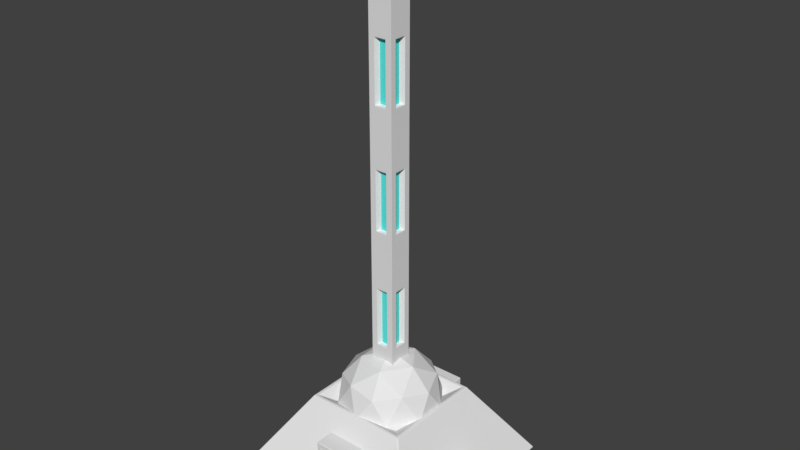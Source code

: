 # Source: Rail_Gun.blend  (saved by Blender 2.79.0; exported with 4.5.12 LTS)
import bpy
from mathutils import Matrix  # noqa: F401  (used for matrix-valued properties, if any)

bpy.ops.wm.read_factory_settings(use_empty=True)
scene = bpy.context.scene
scene.name = 'Scene'

# ---- collections
col_collection_1 = bpy.data.collections.new('Collection 1'); scene.collection.children.link(col_collection_1)

# ---- materials (node trees are filled in below, after node groups)
mat_building = bpy.data.materials.new('Building')
mat_building.alpha_threshold = 0.0
mat_building.use_transparent_shadow = False
mat_building.roughness = 0.5
mat_barrel = bpy.data.materials.new('Barrel')
mat_barrel.alpha_threshold = 0.0
mat_barrel.use_transparent_shadow = False
mat_barrel.roughness = 0.5
mat_electricity = bpy.data.materials.new('electricity')
mat_electricity.alpha_threshold = 0.0
mat_electricity.use_transparent_shadow = False
mat_electricity.diffuse_color = (0.1078, 0.8, 0.7547, 1.0)
mat_electricity.roughness = 0.5
mat_black = bpy.data.materials.new('Black')
mat_black.alpha_threshold = 0.0
mat_black.use_transparent_shadow = False
mat_black.diffuse_color = (0.0, 0.0, 0.0, 1.0)
mat_black.roughness = 0.5
mat_black.line_color = (0.0, 0.0, 0.0, 1.0)

# ---- material node trees

# ---- world
world_world = bpy.data.worlds.new('World'); scene.world = world_world
world_world.color = (0.05088, 0.05088, 0.05088)
world_world.use_sun_shadow = False
world_world.sun_shadow_jitter_overblur = 0.0
world_world.cycles.sampling_method = 'MANUAL'

# ---- meshes
me_icosphere = bpy.data.meshes.new('Icosphere')
me_icosphere.from_pydata([(0.0, 0.0, -1.0), (0.7236, -0.5257, -0.4472), (-0.2764, -0.8506, -0.4472), (-0.8944, 0.0, -0.4472), (-0.2764, 0.8506, -0.4472), (0.7236, 0.5257, -0.4472), (0.2764, -0.8506, 0.4472), (-0.7236, -0.5257, 0.4472), (-0.7236, 0.5257, 0.4472), (0.2764, 0.8506, 0.4472), (0.8944, 0.0, 0.4472), (0.0, 0.0, 1.0), (-0.1625, -0.5, -0.8507), (0.4253, -0.309, -0.8507), (0.2629, -0.809, -0.5257), (0.8506, 0.0, -0.5257), (0.4253, 0.309, -0.8507), (-0.5257, 0.0, -0.8507), (-0.6882, -0.5, -0.5257), (-0.1625, 0.5, -0.8507), (-0.6882, 0.5, -0.5257), (0.2629, 0.809, -0.5257), (0.9511, -0.309, 0.0), (0.9511, 0.309, 0.0), (0.0, -1.0, 0.0), (0.5878, -0.809, 0.0), (-0.9511, -0.309, 0.0), (-0.5878, -0.809, 0.0), (-0.5878, 0.809, 0.0), (-0.9511, 0.309, 0.0), (0.5878, 0.809, 0.0), (0.0, 1.0, 0.0), (0.6882, -0.5, 0.5257), (-0.2629, -0.809, 0.5257), (-0.8506, 0.0, 0.5257), (-0.2629, 0.809, 0.5257), (0.6882, 0.5, 0.5257), (0.1625, -0.5, 0.8507), (0.5257, 0.0, 0.8507), (-0.4253, -0.309, 0.8507), (-0.4253, 0.309, 0.8507), (0.1625, 0.5, 0.8507)], [], [(0, 13, 12), (1, 13, 15), (0, 12, 17), (0, 17, 19), (0, 19, 16), (1, 15, 22), (2, 14, 24), (3, 18, 26), (4, 20, 28), (5, 21, 30), (1, 22, 25), (2, 24, 27), (3, 26, 29), (4, 28, 31), (5, 30, 23), (6, 32, 37), (7, 33, 39), (8, 34, 40), (9, 35, 41), (10, 36, 38), (38, 41, 11), (38, 36, 41), (36, 9, 41), (41, 40, 11), (41, 35, 40), (35, 8, 40), (40, 39, 11), (40, 34, 39), (34, 7, 39), (39, 37, 11), (39, 33, 37), (33, 6, 37), (37, 38, 11), (37, 32, 38), (32, 10, 38), (23, 36, 10), (23, 30, 36), (30, 9, 36), (31, 35, 9), (31, 28, 35), (28, 8, 35), (29, 34, 8), (29, 26, 34), (26, 7, 34), (27, 33, 7), (27, 24, 33), (24, 6, 33), (25, 32, 6), (25, 22, 32), (22, 10, 32), (30, 31, 9), (30, 21, 31), (21, 4, 31), (28, 29, 8), (28, 20, 29), (20, 3, 29), (26, 27, 7), (26, 18, 27), (18, 2, 27), (24, 25, 6), (24, 14, 25), (14, 1, 25), (22, 23, 10), (22, 15, 23), (15, 5, 23), (16, 21, 5), (16, 19, 21), (19, 4, 21), (19, 20, 4), (19, 17, 20), (17, 3, 20), (17, 18, 3), (17, 12, 18), (12, 2, 18), (15, 16, 5), (15, 13, 16), (13, 0, 16), (12, 14, 2), (12, 13, 14), (13, 1, 14)])
_uv = me_icosphere.uv_layers.new(name='UVMap')
_uv.uv.foreach_set('vector', [0.8949, 0.2118, 0.8254, 0.1033, 0.9646, 0.1133, 0.7571, 0.01907, 0.8254, 0.1033, 0.6877, 0.1243, 0.8949, 0.2118, 0.9646, 0.1133, 0.994, 0.2536, 0.8949, 0.2118, 0.994, 0.2536, 0.8729, 0.3305, 0.8949, 0.2118, 0.8729, 0.3305, 0.7687, 0.2376, 0.7571, 0.01907, 0.6877, 0.1243, 0.6609, 0.03392, 0.6667, 0.6969, 0.5563, 0.7329, 0.6373, 0.6196, 0.437, 0.06678, 0.5506, 0.1179, 0.4244, 0.1907, 0.2342, 0.5932, 0.108, 0.619, 0.1647, 0.4848, 0.1066, 0.06678, 0.2042, 0.0, 0.2202, 0.1179, 0.4297, 0.7138, 0.3604, 0.6086, 0.498, 0.6295, 0.6516, 0.1907, 0.6607, 0.3086, 0.5506, 0.2636, 0.437, 0.06678, 0.4244, 0.1907, 0.3303, 0.1179, 0.2342, 0.5932, 0.1647, 0.4848, 0.3039, 0.4947, 0.1066, 0.06678, 0.2202, 0.1179, 0.09405, 0.1907, 0.5675, 0.5211, 0.4413, 0.4953, 0.5456, 0.4024, 0.6667, 0.4854, 0.7413, 0.3814, 0.7747, 0.4953, 0.7631, 0.7138, 0.6937, 0.6086, 0.8313, 0.6295, 1.0, 0.6969, 0.8896, 0.7329, 0.9706, 0.6196, 0.1066, 0.3147, 0.2202, 0.2636, 0.2042, 0.3814, 1.0, 0.4792, 0.9706, 0.6196, 0.9009, 0.5211, 0.2042, 0.3814, 0.2202, 0.2636, 0.3303, 0.3086, 0.2202, 0.2636, 0.3213, 0.1907, 0.3303, 0.3086, 0.9706, 0.6196, 0.8313, 0.6295, 0.9009, 0.5211, 0.9706, 0.6196, 0.8896, 0.7329, 0.8313, 0.6295, 0.8896, 0.7329, 0.7631, 0.7138, 0.8313, 0.6295, 0.8313, 0.6295, 0.7747, 0.4953, 0.9009, 0.5211, 0.8313, 0.6295, 0.6937, 0.6086, 0.7747, 0.4953, 0.6937, 0.6086, 0.6667, 0.4854, 0.7747, 0.4953, 0.7747, 0.4953, 0.8789, 0.4024, 0.9009, 0.5211, 0.7747, 0.4953, 0.7413, 0.3814, 0.8789, 0.4024, 0.6667, 0.4792, 0.5675, 0.5211, 0.5456, 0.4024, 0.8789, 0.4024, 1.0, 0.4792, 0.9009, 0.5211, 0.5456, 0.4024, 0.4413, 0.4953, 0.4079, 0.3814, 0.4413, 0.4953, 0.3333, 0.4854, 0.4079, 0.3814, 0.09405, 0.1907, 0.2202, 0.2636, 0.1066, 0.3147, 0.09405, 0.1907, 0.2202, 0.1179, 0.2202, 0.2636, 0.2202, 0.1179, 0.3213, 0.1907, 0.2202, 0.2636, 0.3039, 0.4947, 0.2229, 0.3814, 0.3333, 0.4174, 0.3039, 0.4947, 0.1647, 0.4848, 0.2229, 0.3814, 0.1647, 0.4848, 0.09641, 0.4005, 0.2229, 0.3814, 0.6669, 0.6989, 0.6937, 0.6086, 0.7631, 0.7138, 0.3303, 0.1179, 0.4244, 0.1907, 0.3303, 0.2636, 0.4244, 0.1907, 0.437, 0.3147, 0.3303, 0.2636, 0.5506, 0.2636, 0.5345, 0.3814, 0.437, 0.3147, 0.5506, 0.2636, 0.6607, 0.3086, 0.5345, 0.3814, 0.6373, 0.6196, 0.5675, 0.5211, 0.6667, 0.4792, 0.498, 0.6295, 0.4413, 0.4953, 0.5675, 0.5211, 0.498, 0.6295, 0.3604, 0.6086, 0.4413, 0.4953, 0.3604, 0.6086, 0.3333, 0.4854, 0.4413, 0.4953, 0.2202, 0.1179, 0.3303, 0.07285, 0.3213, 0.1907, 0.2202, 0.1179, 0.2042, 0.0, 0.3303, 0.07285, 0.3333, 0.6351, 0.2342, 0.5932, 0.3039, 0.4947, 0.1647, 0.4848, 0.02702, 0.5058, 0.09641, 0.4005, 0.1647, 0.4848, 0.108, 0.619, 0.02702, 0.5058, 0.108, 0.619, 0.0, 0.6289, 0.02702, 0.5058, 0.4244, 0.1907, 0.5506, 0.2636, 0.437, 0.3147, 0.4244, 0.1907, 0.5506, 0.1179, 0.5506, 0.2636, 0.5506, 0.1179, 0.6516, 0.1907, 0.5506, 0.2636, 0.6373, 0.6196, 0.498, 0.6295, 0.5675, 0.5211, 0.6373, 0.6196, 0.5563, 0.7329, 0.498, 0.6295, 0.5563, 0.7329, 0.4297, 0.7138, 0.498, 0.6295, 4.637e-07, 0.2636, 0.09405, 0.1907, 0.1066, 0.3147, 4.637e-07, 0.2636, 0.0, 0.1179, 0.09405, 0.1907, 0.0, 0.1179, 0.1066, 0.06678, 0.09405, 0.1907, 0.7687, 0.2376, 0.7353, 0.3514, 0.6607, 0.2474, 0.7687, 0.2376, 0.8729, 0.3305, 0.7353, 0.3514, 0.2122, 0.7119, 0.2342, 0.5932, 0.3333, 0.6351, 0.2122, 0.7119, 0.108, 0.619, 0.2342, 0.5932, 0.2122, 0.7119, 0.07459, 0.7329, 0.108, 0.619, 0.07459, 0.7329, 0.0, 0.6289, 0.108, 0.619, 0.5345, 0.0, 0.5506, 0.1179, 0.437, 0.06678, 0.5345, 0.0, 0.6607, 0.07285, 0.5506, 0.1179, 0.6607, 0.07285, 0.6516, 0.1907, 0.5506, 0.1179, 0.6877, 0.1243, 0.7687, 0.2376, 0.6607, 0.2474, 0.6877, 0.1243, 0.8254, 0.1033, 0.7687, 0.2376, 0.8254, 0.1033, 0.8949, 0.2118, 0.7687, 0.2376, 0.9646, 0.1133, 0.8836, 0.0, 0.994, 0.03595, 0.9646, 0.1133, 0.8254, 0.1033, 0.8836, 0.0, 0.8254, 0.1033, 0.7571, 0.01907, 0.8836, 0.0])
me_icosphere.materials.append(mat_building)
me_icosphere.use_remesh_preserve_volume = False
me_icosphere.use_remesh_preserve_attributes = False
me_icosphere.use_mirror_vertex_groups = False
me_icosphere.update()
me_cube_003 = bpy.data.meshes.new('Cube.003')
me_cube_003.from_pydata([(-1.0, -1.0, -1.0), (-1.0, -1.0, 1.0), (-1.0, 1.0, -1.0), (-1.0, 1.0, 1.0), (1.0, -1.0, -1.0), (1.0, -1.0, 1.0), (1.0, 1.0, -1.0), (1.0, 1.0, 1.0), (-1.0, 0.0, -1.0), (-1.0, -1.0, 0.0), (-1.0, 0.0, 1.0), (-1.0, 1.0, 0.0), (0.0, 1.0, -1.0), (0.0, 1.0, 1.0), (1.0, 1.0, 0.0), (1.0, 0.0, -1.0), (1.0, 0.0, 1.0), (1.0, -1.0, 0.0), (0.0, -1.0, -1.0), (0.0, -1.0, 1.0), (0.0, 0.0, 1.0), (0.0, -1.0, 0.0), (1.0, 0.0, 0.0), (0.0, 1.0, 0.0), (-1.0, 0.0, 0.0), (-1.0, 1.0, -0.3333), (-1.0, 1.0, -0.6667), (1.0, 1.0, -0.3333), (1.0, 1.0, -0.6667), (1.0, -1.0, -0.3333), (1.0, -1.0, -0.6667), (-1.0, -1.0, -0.6667), (-1.0, -1.0, -0.3333), (0.0, -1.0, -0.3333), (0.0, -1.0, -0.6667), (1.0, 0.0, -0.3333), (1.0, 0.0, -0.6667), (0.0, 1.0, -0.3333), (0.0, 1.0, -0.6667), (-1.0, 0.0, -0.3333), (-1.0, 0.0, -0.6667), (-1.0, -1.0, 0.3333), (-1.0, -1.0, 0.6667), (-1.0, 1.0, 0.6667), (-1.0, 1.0, 0.3333), (1.0, 1.0, 0.6667), (1.0, 1.0, 0.3333), (1.0, -1.0, 0.6667), (1.0, -1.0, 0.3333), (0.0, -1.0, 0.6667), (0.0, -1.0, 0.3333), (1.0, 0.0, 0.6667), (1.0, 0.0, 0.3333), (0.0, 1.0, 0.6667), (0.0, 1.0, 0.3333), (-1.0, 0.0, 0.6667), (-1.0, 0.0, 0.3333), (-1.0, -0.5, -1.0), (1.0, -0.5, 1.0), (-1.0, -0.5, 1.0), (1.0, -0.5, -1.0), (0.0, -0.5, 1.0), (1.0, -0.5, 0.0), (-1.0, -0.5, 0.0), (-1.0, -0.5, -0.6667), (-1.0, -0.5, -0.3333), (1.0, -0.5, -0.6667), (1.0, -0.5, -0.3333), (-1.0, -0.5, 0.3333), (-1.0, -0.5, 0.6667), (1.0, -0.5, 0.3333), (1.0, -0.5, 0.6667), (-1.0, 0.5, 1.0), (1.0, 0.5, -1.0), (-1.0, 0.5, -1.0), (1.0, 0.5, 1.0), (0.0, 0.5, 1.0), (1.0, 0.5, 0.0), (-1.0, 0.5, 0.0), (-1.0, 0.5, -0.6667), (-1.0, 0.5, -0.3333), (1.0, 0.5, -0.6667), (1.0, 0.5, -0.3333), (1.0, 0.5, 0.3333), (1.0, 0.5, 0.6667), (-1.0, 0.5, 0.3333), (-1.0, 0.5, 0.6667), (0.5, 1.0, 1.0), (0.5, -1.0, -1.0), (0.5, 1.0, -1.0), (0.5, -1.0, 1.0), (0.5, 0.0, 1.0), (0.5, -1.0, 0.0), (0.5, 1.0, 0.0), (0.5, 1.0, -0.6667), (0.5, 1.0, -0.3333), (0.5, -1.0, -0.6667), (0.5, -1.0, -0.3333), (0.5, -1.0, 0.3333), (0.5, -1.0, 0.6667), (0.5, 1.0, 0.3333), (0.5, 1.0, 0.6667), (0.5, -0.5, 1.0), (0.5, 0.5, 1.0), (-0.5, 1.0, -1.0), (-0.5, -1.0, 1.0), (-0.5, 1.0, 1.0), (-0.5, -1.0, -1.0), (-0.5, 0.0, 1.0), (-0.5, -1.0, 0.0), (-0.5, 1.0, 0.0), (-0.5, 1.0, -0.6667), (-0.5, 1.0, -0.3333), (-0.5, -1.0, -0.6667), (-0.5, -1.0, -0.3333), (-0.5, 1.0, 0.3333), (-0.5, 1.0, 0.6667), (-0.5, -1.0, 0.3333), (-0.5, -1.0, 0.6667), (-0.5, -0.5, 1.0), (-0.5, 0.5, 1.0), (-0.6219, 0.311, -1.0), (-0.6219, 0.0, -1.0), (0.311, 0.6219, -1.0), (0.0, 0.6219, -1.0), (0.6219, -0.311, -1.0), (0.6219, 0.0, -1.0), (-0.311, -0.6219, -1.0), (0.0, -0.6219, -1.0), (0.311, -0.6219, 0.0), (0.0, -0.6219, 0.0), (0.6219, 0.311, 0.0), (0.6219, 0.0, 0.0), (-0.311, 0.6219, 0.0), (0.0, 0.6219, 0.0), (-0.6219, -0.311, 0.0), (-0.6219, 0.0, 0.0), (-0.6219, -0.311, -0.6667), (-0.6219, 0.0, -0.6667), (-0.6219, -0.311, -0.3333), (-0.6219, 0.0, -0.3333), (-0.311, 0.6219, -0.6667), (0.0, 0.6219, -0.6667), (-0.311, 0.6219, -0.3333), (0.0, 0.6219, -0.3333), (0.6219, 0.311, -0.6667), (0.6219, 0.0, -0.6667), (0.6219, 0.311, -0.3333), (0.6219, 0.0, -0.3333), (0.311, -0.6219, -0.6667), (0.0, -0.6219, -0.6667), (0.311, -0.6219, -0.3333), (0.0, -0.6219, -0.3333), (-0.6219, -0.311, 0.3333), (-0.6219, 0.0, 0.3333), (-0.6219, -0.311, 0.6667), (-0.6219, 0.0, 0.6667), (-0.311, 0.6219, 0.3333), (0.0, 0.6219, 0.3333), (-0.311, 0.6219, 0.6667), (0.0, 0.6219, 0.6667), (0.6219, 0.311, 0.3333), (0.6219, 0.0, 0.3333), (0.6219, 0.311, 0.6667), (0.6219, 0.0, 0.6667), (0.311, -0.6219, 0.3333), (0.0, -0.6219, 0.3333), (0.311, -0.6219, 0.6667), (0.0, -0.6219, 0.6667), (-0.6219, -0.311, -1.0), (0.6219, -0.311, 0.0), (0.6219, -0.311, -0.6667), (0.6219, -0.311, -0.3333), (0.6219, -0.311, 0.3333), (0.6219, -0.311, 0.6667), (0.6219, 0.311, -1.0), (-0.6219, 0.311, 0.0), (-0.6219, 0.311, -0.6667), (-0.6219, 0.311, -0.3333), (-0.6219, 0.311, 0.3333), (-0.6219, 0.311, 0.6667), (0.311, -0.6219, -1.0), (0.311, 0.6219, 0.0), (0.311, 0.6219, -0.6667), (0.311, 0.6219, -0.3333), (0.311, 0.6219, 0.3333), (0.311, 0.6219, 0.6667), (-0.311, 0.6219, -1.0), (-0.311, -0.6219, 0.0), (-0.311, -0.6219, -0.6667), (-0.311, -0.6219, -0.3333), (-0.311, -0.6219, 0.3333), (-0.311, -0.6219, 0.6667), (-1.0, -0.5, -1.187), (-1.0, -1.0, -1.187), (-0.5, 1.0, -1.187), (-1.0, 1.0, -1.187), (1.0, 0.5, -1.187), (1.0, 1.0, -1.187), (0.5, -1.0, -1.187), (1.0, -1.0, -1.187), (-1.0, 0.5, -1.187), (-1.0, 0.0, -1.187), (0.5, 1.0, -1.187), (0.0, 1.0, -1.187), (1.0, -0.5, -1.187), (1.0, 0.0, -1.187), (-0.5, -1.0, -1.187), (0.0, -1.0, -1.187), (0.0, -0.5, -1.187), (0.0, 0.5, -1.187), (0.0, 0.0, -1.187), (-0.5, 0.0, -1.187), (0.5, 0.0, -1.187), (-0.5, -0.5, -1.187), (0.5, -0.5, -1.187), (0.5, 0.5, -1.187), (-0.5, 0.5, -1.187), (-1.08, -1.155, 0.9516), (-1.455, -1.53, 1.144), (-1.08, 1.098, 0.9516), (-1.455, 1.473, 1.144), (1.173, -1.155, 0.9516), (1.548, -1.53, 1.144), (1.173, 1.098, 0.9516), (1.548, 1.473, 1.144), (-1.121, -1.196, 1.037), (-1.416, -1.491, 1.098), (-1.416, 1.434, 1.098), (-1.121, 1.139, 1.037), (1.509, 1.434, 1.098), (1.214, 1.139, 1.037), (1.509, -1.491, 1.098), (1.214, -1.196, 1.037), (0.4224, 1.098, 0.9516), (-0.3287, 1.098, 0.9516), (-0.4967, 1.602, 1.171), (0.5903, 1.602, 1.171), (-0.3287, -1.155, 0.9516), (0.4224, -1.155, 0.9516), (0.5903, -1.659, 1.171), (-0.4967, -1.659, 1.171), (0.436, -1.196, 1.037), (-0.3424, -1.196, 1.037), (0.5343, -1.491, 1.098), (-0.4407, -1.491, 1.098), (-0.3424, 1.139, 1.037), (0.436, 1.139, 1.037), (-0.4407, 1.434, 1.098), (0.5343, 1.434, 1.098), (-1.08, 0.3468, 0.9516), (-1.08, -0.4043, 0.9516), (-1.584, -0.5722, 1.171), (-1.584, 0.5148, 1.171), (1.173, -0.4043, 0.9516), (1.173, 0.3468, 0.9516), (1.677, 0.5148, 1.171), (1.677, -0.5722, 1.171), (1.214, 0.3605, 1.037), (1.214, -0.4179, 1.037), (1.509, 0.4588, 1.098), (1.509, -0.5162, 1.098), (-1.121, -0.4179, 1.037), (-1.121, 0.3605, 1.037), (-1.416, -0.5162, 1.098), (-1.416, 0.4588, 1.098), (0.5903, 0.5148, 1.171), (0.5903, -0.5722, 1.171), (-0.4967, 0.5148, 1.171), (-0.4967, -0.5722, 1.171), (-0.3287, 0.3468, 0.9516), (-0.3287, -0.4043, 0.9516), (0.4224, 0.3468, 0.9516), (0.4224, -0.4043, 0.9516), (0.5903, 0.5148, 1.072), (0.5903, -0.5722, 1.072), (-0.4967, 0.5148, 1.072), (-0.4967, -0.5722, 1.072), (0.3867, -1.048, 1.086), (-0.2931, -1.048, 1.086), (0.3678, -0.9918, 1.137), (-0.2742, -0.9918, 1.137), (-0.2931, 0.9911, 1.086), (0.3867, 0.9911, 1.086), (-0.2742, 0.9344, 1.137), (0.3678, 0.9344, 1.137), (1.067, 0.3112, 1.086), (1.067, -0.3686, 1.086), (1.01, 0.2923, 1.137), (1.01, -0.3497, 1.137), (-0.973, -0.3686, 1.086), (-0.973, 0.3112, 1.086), (-0.9163, -0.3497, 1.137), (-0.9163, 0.2923, 1.137)], [], [(86, 72, 3, 43), (101, 87, 7, 45), (71, 58, 5, 47), (118, 105, 1, 42), (73, 15, 206, 197), (119, 59, 1, 105), (102, 61, 19, 90), (103, 76, 20, 91), (120, 72, 10, 108), (4, 88, 199, 200), (107, 0, 194, 207), (60, 4, 200, 205), (114, 109, 9, 32), (92, 98, 50, 117, 109, 21), (67, 62, 17, 29), (81, 82, 35, 67, 66, 36), (21, 109, 188, 130), (95, 93, 14, 27), (110, 115, 54, 100, 93, 23), (69, 59, 10, 72, 86, 55), (80, 78, 11, 25), (64, 65, 39, 80, 79, 40), (104, 111, 141, 187), (78, 80, 178, 176), (63, 24, 136, 135), (74, 79, 26, 2), (79, 80, 25, 26), (111, 112, 37, 95, 94, 38), (79, 74, 121, 177), (89, 94, 28, 6), (94, 95, 27, 28), (74, 8, 122, 121), (113, 107, 127, 189), (60, 66, 30, 4), (66, 67, 29, 30), (96, 97, 33, 114, 113, 34), (110, 23, 134, 133), (107, 113, 31, 0), (113, 114, 32, 31), (73, 81, 145, 175), (63, 68, 56, 85, 78, 24), (53, 101, 186, 160), (116, 106, 13, 87, 101, 53), (8, 57, 169, 122), (77, 83, 52, 70, 62, 22), (62, 67, 172, 170), (99, 90, 19, 105, 118, 49), (109, 117, 41, 9), (117, 118, 42, 41), (62, 70, 48, 17), (70, 71, 47, 48), (93, 100, 46, 14), (100, 101, 45, 46), (78, 85, 44, 11), (85, 86, 43, 44), (41, 42, 69, 68), (9, 41, 68, 63), (31, 32, 65, 64), (0, 31, 64, 57), (42, 1, 59, 69), (32, 9, 63, 65), (12, 89, 203, 204), (91, 20, 61, 102), (108, 10, 59, 119), (0, 57, 193, 194), (46, 45, 84, 83), (14, 46, 83, 77), (28, 27, 82, 81), (6, 28, 81, 73), (45, 7, 75, 84), (27, 14, 77, 82), (18, 107, 207, 208), (6, 73, 197, 198), (106, 3, 72, 120), (87, 13, 76, 103), (7, 87, 103, 75), (104, 12, 204, 195), (57, 8, 202, 193), (16, 91, 102, 58), (48, 47, 99, 98), (17, 48, 98, 92), (30, 29, 97, 96), (4, 30, 96, 88), (47, 5, 90, 99), (29, 17, 92, 97), (89, 6, 198, 203), (75, 103, 91, 16), (58, 102, 90, 5), (88, 18, 208, 199), (13, 106, 120, 76), (8, 74, 201, 202), (20, 108, 119, 61), (15, 60, 205, 206), (44, 43, 116, 115), (11, 44, 115, 110), (26, 25, 112, 111), (2, 26, 111, 104), (43, 3, 106, 116), (25, 11, 110, 112), (2, 104, 195, 196), (74, 2, 196, 201), (76, 120, 108, 20), (61, 119, 105, 19), (84, 75, 16, 58, 71, 51), (161, 163, 164, 174, 173, 162), (153, 155, 156, 180, 179, 154), (181, 149, 150, 189, 127, 128), (169, 137, 138, 177, 121, 122), (143, 133, 134, 182, 184, 144), (187, 141, 142, 183, 123, 124), (175, 145, 146, 171, 125, 126), (151, 129, 130, 188, 190, 152), (139, 135, 136, 176, 178, 140), (157, 159, 160, 186, 185, 158), (147, 131, 132, 170, 172, 148), (165, 167, 168, 192, 191, 166), (82, 77, 131, 147), (112, 110, 133, 143), (22, 62, 170, 132), (89, 12, 124, 123), (15, 73, 175, 126), (109, 114, 190, 188), (34, 113, 189, 150), (101, 100, 185, 186), (60, 15, 126, 125), (36, 66, 171, 146), (114, 33, 152, 190), (56, 68, 153, 154), (67, 35, 148, 172), (69, 55, 156, 155), (98, 99, 167, 165), (54, 115, 157, 158), (64, 40, 138, 137), (107, 18, 128, 127), (18, 88, 181, 128), (24, 78, 176, 136), (117, 50, 166, 191), (116, 53, 160, 159), (39, 65, 139, 140), (40, 79, 177, 138), (70, 52, 162, 173), (49, 118, 192, 168), (52, 83, 161, 162), (88, 96, 149, 181), (80, 39, 140, 178), (51, 71, 174, 164), (84, 51, 164, 163), (71, 70, 173, 174), (50, 98, 165, 166), (94, 89, 123, 183), (111, 38, 142, 141), (99, 49, 168, 167), (93, 95, 184, 182), (37, 112, 143, 144), (68, 69, 155, 153), (23, 93, 182, 134), (97, 92, 129, 151), (38, 94, 183, 142), (85, 56, 154, 179), (81, 36, 146, 145), (95, 37, 144, 184), (55, 86, 180, 156), (66, 60, 125, 171), (35, 82, 147, 148), (86, 85, 179, 180), (57, 64, 137, 169), (118, 117, 191, 192), (92, 21, 130, 129), (83, 84, 163, 161), (96, 34, 150, 149), (65, 63, 135, 139), (115, 116, 159, 157), (12, 104, 187, 124), (33, 97, 151, 152), (100, 54, 158, 185), (77, 22, 132, 131), (215, 205, 200, 199), (214, 209, 208, 207), (217, 210, 211, 212), (216, 197, 206, 213), (212, 211, 209, 214), (213, 206, 205, 215), (203, 198, 197, 216), (195, 204, 210, 217), (204, 203, 216, 210), (211, 213, 215, 209), (210, 216, 213, 211), (209, 215, 199, 208), (196, 195, 217, 201), (202, 212, 214, 193), (201, 217, 212, 202), (193, 214, 207, 194), (265, 253, 221, 228), (249, 237, 225, 230), (261, 257, 223, 232), (245, 241, 219, 227), (273, 254, 222, 239), (269, 252, 219, 241), (238, 243, 226, 218), (243, 245, 227, 226), (254, 259, 233, 222), (259, 261, 232, 233), (234, 247, 231, 224), (247, 249, 230, 231), (250, 263, 229, 220), (263, 265, 228, 229), (229, 228, 248, 246), (249, 247, 283, 285), (220, 229, 246, 235), (235, 246, 247, 234), (233, 232, 244, 242), (243, 242, 278, 279), (222, 233, 242, 239), (239, 242, 243, 238), (257, 267, 240, 223), (267, 269, 241, 240), (251, 271, 238, 218), (271, 273, 239, 238), (232, 223, 240, 244), (244, 240, 241, 245), (228, 221, 236, 248), (248, 236, 237, 249), (235, 234, 272, 270), (270, 272, 273, 271), (220, 235, 270, 250), (250, 270, 271, 251), (237, 236, 268, 266), (268, 269, 277, 276), (225, 237, 266, 256), (256, 266, 267, 257), (226, 227, 264, 262), (258, 260, 288, 286), (218, 226, 262, 251), (251, 262, 263, 250), (231, 230, 260, 258), (246, 248, 284, 282), (224, 231, 258, 255), (255, 258, 259, 254), (236, 221, 253, 268), (268, 253, 252, 269), (234, 224, 255, 272), (272, 255, 254, 273), (230, 225, 256, 260), (260, 256, 257, 261), (227, 219, 252, 264), (264, 252, 253, 265), (274, 276, 277, 275), (267, 266, 274, 275), (266, 268, 276, 274), (269, 267, 275, 277), (282, 284, 285, 283), (278, 280, 281, 279), (290, 292, 293, 291), (286, 288, 289, 287), (261, 259, 287, 289), (264, 265, 293, 292), (244, 245, 281, 280), (259, 258, 286, 287), (262, 264, 292, 290), (242, 244, 280, 278), (247, 246, 282, 283), (265, 263, 291, 293), (260, 261, 289, 288), (245, 243, 279, 281), (248, 249, 285, 284), (263, 262, 290, 291)])
me_cube_003.polygons.foreach_set('material_index', [0, 0, 0, 0, 0, 0, 0, 0, 0, 0, 0, 0, 0, 0, 0, 0, 0, 0, 0, 0, 0, 0, 0, 0, 0, 0, 0, 0, 0, 0, 0, 0, 0, 0, 0, 0, 0, 0, 0, 0, 0, 0, 0, 0, 0, 0, 0, 0, 0, 0, 0, 0, 0, 0, 0, 0, 0, 0, 0, 0, 0, 0, 0, 0, 0, 0, 0, 0, 0, 0, 0, 0, 0, 0, 0, 0, 0, 0, 0, 0, 0, 0, 0, 0, 0, 0, 0, 0, 0, 0, 0, 0, 0, 0, 0, 0, 0, 0, 0, 0, 0, 0, 0, 0, 1, 1, 1, 1, 1, 1, 1, 1, 1, 1, 1, 1, 0, 0, 0, 0, 0, 0, 0, 0, 0, 0, 0, 0, 0, 0, 0, 0, 0, 0, 0, 0, 0, 0, 0, 0, 0, 0, 0, 0, 0, 0, 0, 0, 0, 0, 0, 0, 0, 0, 0, 0, 0, 0, 0, 0, 0, 0, 0, 0, 0, 0, 0, 0, 0, 0, 0, 0, 0, 0, 0, 0, 0, 0, 0, 0, 0, 0, 0, 0, 0, 0, 0, 0, 0, 0, 0, 0, 0, 0, 0, 0, 0, 0, 0, 0, 0, 0, 0, 0, 0, 0, 0, 0, 0, 0, 0, 0, 0, 0, 0, 0, 0, 0, 0, 0, 0, 0, 0, 0, 0, 0, 0, 0, 0, 0, 0, 0, 0, 0, 0, 0, 0, 0, 0, 0, 0, 0, 0, 0, 0, 0, 0, 0, 0, 0, 0, 0, 0, 0, 0, 0, 0, 0, 0, 0, 0, 0, 0, 0, 0, 0])
_uv = me_cube_003.uv_layers.new(name='UVMap')
_uv.uv.foreach_set('vector', [0.67, 0.7323, 0.67, 0.771, 0.612, 0.771, 0.612, 0.7323, 0.7862, 0.3009, 0.7862, 0.2621, 0.8442, 0.2621, 0.8442, 0.3009, 0.5538, 0.5551, 0.5538, 0.5164, 0.612, 0.5164, 0.612, 0.5551, 0.5538, 0.3009, 0.5538, 0.2621, 0.612, 0.2621, 0.612, 0.3009, 0.4375, 0.7489, 0.4957, 0.7489, 0.4957, 0.7707, 0.4375, 0.7707, 0.05816, 0.9332, 0.05816, 0.9913, 3.467e-08, 0.9913, 3.467e-08, 0.9332, 0.05816, 0.8168, 0.05816, 0.875, 1.387e-08, 0.875, 1.387e-08, 0.8168, 0.1745, 0.8168, 0.1745, 0.875, 0.1163, 0.875, 0.1163, 0.8168, 0.1745, 0.9332, 0.1745, 0.9913, 0.1163, 0.9913, 0.1163, 0.9332, 0.3793, 0.4946, 0.4375, 0.4946, 0.4375, 0.5164, 0.3793, 0.5164, 0.5538, 0.4946, 0.612, 0.4946, 0.612, 0.5164, 0.5538, 0.5164, 0.5538, 0.7489, 0.612, 0.7489, 0.612, 0.7707, 0.5538, 0.7707, 0.5538, 0.4171, 0.5538, 0.3784, 0.612, 0.3784, 0.612, 0.4171, 0.4375, 0.3784, 0.4375, 0.3396, 0.4957, 0.3396, 0.5538, 0.3396, 0.5538, 0.3784, 0.4957, 0.3784, 0.5538, 0.6714, 0.5538, 0.6326, 0.612, 0.6326, 0.612, 0.6714, 0.4375, 0.7101, 0.4375, 0.6714, 0.4957, 0.6714, 0.5538, 0.6714, 0.5538, 0.7101, 0.4957, 0.7101, 0.5993, 0.8288, 0.5993, 0.887, 0.5553, 0.865, 0.5553, 0.8288, 0.7862, 0.4172, 0.7862, 0.3785, 0.8442, 0.3785, 0.8442, 0.4172, 0.67, 0.3785, 0.67, 0.3397, 0.7281, 0.3397, 0.7862, 0.3397, 0.7862, 0.3785, 0.7281, 0.3785, 0.7862, 0.7323, 0.7862, 0.771, 0.7281, 0.771, 0.67, 0.771, 0.67, 0.7323, 0.7281, 0.7323, 0.67, 0.6159, 0.67, 0.6547, 0.612, 0.6547, 0.612, 0.6159, 0.7862, 0.5772, 0.7862, 0.6159, 0.7281, 0.6159, 0.67, 0.6159, 0.67, 0.5772, 0.7281, 0.5772, 0.8447, 0.9326, 0.8834, 0.9334, 0.8834, 0.9774, 0.8447, 0.9766, 0.956, 0.624, 0.9947, 0.6233, 0.9947, 0.6673, 0.956, 0.668, 0.4233, 0.7707, 0.4233, 0.8288, 0.3793, 0.8288, 0.3793, 0.7926, 0.67, 0.5384, 0.67, 0.5772, 0.612, 0.5772, 0.612, 0.5384, 0.67, 0.5772, 0.67, 0.6159, 0.612, 0.6159, 0.612, 0.5772, 0.67, 0.456, 0.67, 0.4172, 0.7281, 0.4172, 0.7862, 0.4172, 0.7862, 0.456, 0.7281, 0.456, 0.9322, 0.7156, 0.9709, 0.7148, 0.9709, 0.7588, 0.9322, 0.7596, 0.7862, 0.4948, 0.7862, 0.456, 0.8442, 0.456, 0.8442, 0.4948, 0.7862, 0.456, 0.7862, 0.4172, 0.8442, 0.4172, 0.8442, 0.456, 0.656, 0.771, 0.656, 0.8292, 0.612, 0.8292, 0.612, 0.793, 0.7671, 0.9334, 0.8058, 0.9326, 0.8058, 0.9766, 0.7671, 0.9774, 0.5538, 0.7489, 0.5538, 0.7101, 0.612, 0.7101, 0.612, 0.7489, 0.5538, 0.7101, 0.5538, 0.6714, 0.612, 0.6714, 0.612, 0.7101, 0.4375, 0.4559, 0.4375, 0.4171, 0.4957, 0.4171, 0.5538, 0.4171, 0.5538, 0.4559, 0.4957, 0.4559, 0.8882, 0.6111, 0.8882, 0.5529, 0.9322, 0.5529, 0.9322, 0.5891, 0.5538, 0.4946, 0.5538, 0.4559, 0.612, 0.4559, 0.612, 0.4946, 0.5538, 0.4559, 0.5538, 0.4171, 0.612, 0.4171, 0.612, 0.4559, 0.7283, 0.9774, 0.6895, 0.9766, 0.6895, 0.9326, 0.7283, 0.9334, 0.7862, 0.6547, 0.7862, 0.6935, 0.7281, 0.6935, 0.67, 0.6935, 0.67, 0.6547, 0.7281, 0.6547, 0.8442, 0.5529, 0.8442, 0.4948, 0.8882, 0.5168, 0.8882, 0.5529, 0.67, 0.3009, 0.67, 0.2621, 0.7281, 0.2621, 0.7862, 0.2621, 0.7862, 0.3009, 0.7281, 0.3009, 0.656, 0.8292, 0.656, 0.8874, 0.612, 0.8654, 0.612, 0.8292, 0.4375, 0.6326, 0.4375, 0.5939, 0.4957, 0.5939, 0.5538, 0.5939, 0.5538, 0.6326, 0.4957, 0.6326, 0.8447, 0.8874, 0.8834, 0.8874, 0.8834, 0.9326, 0.8447, 0.9326, 0.4375, 0.3009, 0.4375, 0.2621, 0.4957, 0.2621, 0.5538, 0.2621, 0.5538, 0.3009, 0.4957, 0.3009, 0.5538, 0.3784, 0.5538, 0.3396, 0.612, 0.3396, 0.612, 0.3784, 0.5538, 0.3396, 0.5538, 0.3009, 0.612, 0.3009, 0.612, 0.3396, 0.5538, 0.6326, 0.5538, 0.5939, 0.612, 0.5939, 0.612, 0.6326, 0.5538, 0.5939, 0.5538, 0.5551, 0.612, 0.5551, 0.612, 0.5939, 0.7862, 0.3785, 0.7862, 0.3397, 0.8442, 0.3397, 0.8442, 0.3785, 0.7862, 0.3397, 0.7862, 0.3009, 0.8442, 0.3009, 0.8442, 0.3397, 0.67, 0.6547, 0.67, 0.6935, 0.612, 0.6935, 0.612, 0.6547, 0.67, 0.6935, 0.67, 0.7323, 0.612, 0.7323, 0.612, 0.6935, 0.8442, 0.6935, 0.8442, 0.7323, 0.7862, 0.7323, 0.7862, 0.6935, 0.8442, 0.6547, 0.8442, 0.6935, 0.7862, 0.6935, 0.7862, 0.6547, 0.8442, 0.5772, 0.8442, 0.6159, 0.7862, 0.6159, 0.7862, 0.5772, 0.8442, 0.5384, 0.8442, 0.5772, 0.7862, 0.5772, 0.7862, 0.5384, 0.8442, 0.7323, 0.8442, 0.771, 0.7862, 0.771, 0.7862, 0.7323, 0.8442, 0.6159, 0.8442, 0.6547, 0.7862, 0.6547, 0.7862, 0.6159, 0.7281, 0.4948, 0.7862, 0.4948, 0.7862, 0.5166, 0.7281, 0.5166, 0.1163, 0.8168, 0.1163, 0.875, 0.05816, 0.875, 0.05816, 0.8168, 0.1163, 0.9332, 0.1163, 0.9913, 0.05816, 0.9913, 0.05816, 0.9332, 0.8442, 0.5384, 0.7862, 0.5384, 0.7862, 0.5166, 0.8442, 0.5166, 0.3793, 0.5939, 0.3793, 0.5551, 0.4375, 0.5551, 0.4375, 0.5939, 0.3793, 0.6326, 0.3793, 0.5939, 0.4375, 0.5939, 0.4375, 0.6326, 0.3793, 0.7101, 0.3793, 0.6714, 0.4375, 0.6714, 0.4375, 0.7101, 0.3793, 0.7489, 0.3793, 0.7101, 0.4375, 0.7101, 0.4375, 0.7489, 0.3793, 0.5551, 0.3793, 0.5164, 0.4375, 0.5164, 0.4375, 0.5551, 0.3793, 0.6714, 0.3793, 0.6326, 0.4375, 0.6326, 0.4375, 0.6714, 0.4957, 0.4946, 0.5538, 0.4946, 0.5538, 0.5164, 0.4957, 0.5164, 0.3793, 0.7489, 0.4375, 0.7489, 0.4375, 0.7707, 0.3793, 0.7707, 0.2327, 0.9332, 0.2327, 0.9913, 0.1745, 0.9913, 0.1745, 0.9332, 0.2327, 0.8168, 0.2327, 0.875, 0.1745, 0.875, 0.1745, 0.8168, 0.2327, 0.7587, 0.2327, 0.8168, 0.1745, 0.8168, 0.1745, 0.7587, 0.67, 0.4948, 0.7281, 0.4948, 0.7281, 0.5166, 0.67, 0.5166, 0.7862, 0.5384, 0.7281, 0.5384, 0.7281, 0.5166, 0.7862, 0.5166, 0.1163, 0.7587, 0.1163, 0.8168, 0.05816, 0.8168, 0.05816, 0.7587, 0.3793, 0.3396, 0.3793, 0.3009, 0.4375, 0.3009, 0.4375, 0.3396, 0.3793, 0.3784, 0.3793, 0.3396, 0.4375, 0.3396, 0.4375, 0.3784, 0.3793, 0.4559, 0.3793, 0.4171, 0.4375, 0.4171, 0.4375, 0.4559, 0.3793, 0.4946, 0.3793, 0.4559, 0.4375, 0.4559, 0.4375, 0.4946, 0.3793, 0.3009, 0.3793, 0.2621, 0.4375, 0.2621, 0.4375, 0.3009, 0.3793, 0.4171, 0.3793, 0.3784, 0.4375, 0.3784, 0.4375, 0.4171, 0.7862, 0.4948, 0.8442, 0.4948, 0.8442, 0.5166, 0.7862, 0.5166, 0.1745, 0.7587, 0.1745, 0.8168, 0.1163, 0.8168, 0.1163, 0.7587, 0.05816, 0.7587, 0.05816, 0.8168, 1.387e-08, 0.8168, 0.0, 0.7587, 0.4375, 0.4946, 0.4957, 0.4946, 0.4957, 0.5164, 0.4375, 0.5164, 0.2327, 0.875, 0.2327, 0.9332, 0.1745, 0.9332, 0.1745, 0.875, 0.7281, 0.5384, 0.67, 0.5384, 0.67, 0.5166, 0.7281, 0.5166, 0.1163, 0.875, 0.1163, 0.9332, 0.05816, 0.9332, 0.05816, 0.875, 0.4957, 0.7489, 0.5538, 0.7489, 0.5538, 0.7707, 0.4957, 0.7707, 0.612, 0.3397, 0.612, 0.3009, 0.67, 0.3009, 0.67, 0.3397, 0.612, 0.3785, 0.612, 0.3397, 0.67, 0.3397, 0.67, 0.3785, 0.612, 0.456, 0.612, 0.4172, 0.67, 0.4172, 0.67, 0.456, 0.612, 0.4948, 0.612, 0.456, 0.67, 0.456, 0.67, 0.4948, 0.612, 0.3009, 0.612, 0.2621, 0.67, 0.2621, 0.67, 0.3009, 0.612, 0.4172, 0.612, 0.3785, 0.67, 0.3785, 0.67, 0.4172, 0.612, 0.4948, 0.67, 0.4948, 0.67, 0.5166, 0.612, 0.5166, 0.67, 0.5384, 0.612, 0.5384, 0.612, 0.5166, 0.67, 0.5166, 0.1745, 0.875, 0.1745, 0.9332, 0.1163, 0.9332, 0.1163, 0.875, 0.05816, 0.875, 0.05816, 0.9332, 3.467e-08, 0.9332, 1.387e-08, 0.875, 0.4375, 0.5551, 0.4375, 0.5164, 0.4957, 0.5164, 0.5538, 0.5164, 0.5538, 0.5551, 0.4957, 0.5551, 0.9586, 0.8434, 0.9199, 0.8434, 0.9199, 0.8072, 0.9199, 0.771, 0.9586, 0.771, 0.9586, 0.8072, 0.5836, 0.9592, 0.5449, 0.9592, 0.5449, 0.9231, 0.5449, 0.887, 0.5836, 0.887, 0.5836, 0.9231, 0.3793, 0.887, 0.4181, 0.887, 0.4181, 0.9232, 0.4181, 0.9593, 0.3793, 0.9593, 0.3793, 0.9232, 0.5449, 0.9592, 0.5061, 0.9592, 0.5061, 0.9231, 0.5061, 0.887, 0.5449, 0.887, 0.5449, 0.9231, 0.6508, 0.8874, 0.6895, 0.8874, 0.6895, 0.9235, 0.6895, 0.9596, 0.6508, 0.9596, 0.6508, 0.9235, 0.4673, 0.887, 0.5061, 0.887, 0.5061, 0.9231, 0.5061, 0.9592, 0.4673, 0.9592, 0.4673, 0.9231, 0.9586, 0.9157, 0.9199, 0.9157, 0.9199, 0.8796, 0.9199, 0.8434, 0.9586, 0.8434, 0.9586, 0.8796, 0.2714, 0.9575, 0.2327, 0.9575, 0.2327, 0.9213, 0.2327, 0.8851, 0.2714, 0.8851, 0.2714, 0.9213, 0.4621, 0.9592, 0.4233, 0.9592, 0.4233, 0.9231, 0.4233, 0.887, 0.4621, 0.887, 0.4621, 0.9231, 0.6508, 0.9596, 0.612, 0.9596, 0.612, 0.9235, 0.612, 0.8874, 0.6508, 0.8874, 0.6508, 0.9235, 0.3102, 0.9575, 0.2714, 0.9575, 0.2714, 0.9213, 0.2714, 0.8851, 0.3102, 0.8851, 0.3102, 0.9213, 0.3102, 0.8851, 0.3489, 0.8851, 0.3489, 0.9213, 0.3489, 0.9575, 0.3102, 0.9575, 0.3102, 0.9213, 0.9947, 0.6233, 0.956, 0.6225, 0.956, 0.5785, 0.9947, 0.5793, 0.7671, 0.9774, 0.7283, 0.9766, 0.7283, 0.9326, 0.7671, 0.9334, 0.8882, 0.4366, 0.8882, 0.4948, 0.8442, 0.4728, 0.8442, 0.4366, 0.5113, 0.7707, 0.5113, 0.8288, 0.4673, 0.8288, 0.4673, 0.7926, 0.7879, 0.8292, 0.7879, 0.8874, 0.7439, 0.8654, 0.7439, 0.8292, 0.9974, 0.815, 0.9586, 0.8158, 0.9586, 0.7718, 0.9974, 0.771, 0.5553, 0.8288, 0.5553, 0.887, 0.5113, 0.865, 0.5113, 0.8288, 0.7283, 0.8874, 0.7671, 0.8874, 0.7671, 0.9326, 0.7283, 0.9326, 0.7879, 0.771, 0.7879, 0.8292, 0.7439, 0.8292, 0.7439, 0.793, 0.7, 0.8292, 0.7, 0.771, 0.7439, 0.793, 0.7439, 0.8292, 0.8741, 0.1163, 0.8741, 0.05816, 0.9181, 0.05816, 0.9181, 0.09434, 0.9322, 0.3203, 0.9322, 0.3785, 0.8882, 0.3565, 0.8882, 0.3203, 0.9322, 0.3785, 0.9322, 0.4366, 0.8882, 0.4366, 0.8882, 0.4004, 0.8882, 0.2621, 0.8882, 0.3203, 0.8442, 0.3203, 0.8442, 0.2841, 0.9218, 0.77, 0.883, 0.77, 0.883, 0.7274, 0.9218, 0.7274, 0.4673, 0.8288, 0.4673, 0.887, 0.4233, 0.865, 0.4233, 0.8288, 0.9621, 0.1163, 0.9621, 0.1745, 0.9181, 0.1745, 0.9181, 0.1383, 0.9181, 0.1163, 0.9181, 0.05816, 0.9621, 0.05816, 0.9621, 0.09434, 0.9181, 0.05816, 0.9181, 0.0, 0.9621, 0.02199, 0.9621, 0.05816, 0.4233, 0.8288, 0.4233, 0.887, 0.3793, 0.865, 0.3793, 0.8288, 0.8759, 0.8874, 0.8759, 0.8292, 0.9199, 0.8292, 0.9199, 0.8654, 0.8442, 0.6111, 0.8442, 0.5529, 0.8882, 0.5529, 0.8882, 0.5891, 0.8759, 0.8292, 0.8759, 0.8874, 0.8319, 0.8654, 0.8319, 0.8292, 0.9621, 0.1745, 0.9621, 0.2327, 0.9181, 0.2107, 0.9181, 0.1745, 0.8319, 0.771, 0.8319, 0.8292, 0.7879, 0.8292, 0.7879, 0.793, 0.8882, 0.6693, 0.8882, 0.7274, 0.8442, 0.7054, 0.8442, 0.6693, 0.8319, 0.8292, 0.8319, 0.8874, 0.7879, 0.8654, 0.7879, 0.8292, 0.883, 0.77, 0.8442, 0.77, 0.8442, 0.7274, 0.883, 0.7274, 0.8759, 0.771, 0.8759, 0.8292, 0.8319, 0.8292, 0.8319, 0.793, 0.7, 0.8292, 0.7, 0.8874, 0.656, 0.8654, 0.656, 0.8292, 0.7, 0.771, 0.7, 0.8292, 0.656, 0.8292, 0.656, 0.793, 0.7671, 0.8874, 0.8059, 0.8874, 0.8059, 0.9326, 0.7671, 0.9326, 0.8759, 0.8292, 0.8759, 0.771, 0.9199, 0.793, 0.9199, 0.8292, 0.8447, 0.9326, 0.8059, 0.9326, 0.8059, 0.8874, 0.8447, 0.8874, 0.8882, 0.7274, 0.8882, 0.6693, 0.9322, 0.6693, 0.9322, 0.7054, 0.8882, 0.6111, 0.8882, 0.6693, 0.8442, 0.6693, 0.8442, 0.6331, 0.6895, 0.8874, 0.7283, 0.8874, 0.7283, 0.9326, 0.6895, 0.9326, 0.9181, 0.1745, 0.9181, 0.2327, 0.8741, 0.2107, 0.8741, 0.1745, 0.9586, 0.8606, 0.9974, 0.8606, 0.9974, 0.9031, 0.9586, 0.9031, 0.8882, 0.5529, 0.8882, 0.4948, 0.9322, 0.5168, 0.9322, 0.5529, 0.9974, 0.9583, 0.9587, 0.9583, 0.9587, 0.9157, 0.9974, 0.9157, 0.8882, 0.6693, 0.8882, 0.6111, 0.9322, 0.6331, 0.9322, 0.6693, 0.9322, 0.2621, 0.9322, 0.3203, 0.8882, 0.3203, 0.8882, 0.2841, 0.7, 0.8874, 0.7, 0.8292, 0.7439, 0.8292, 0.7439, 0.8654, 0.9181, 0.1163, 0.9181, 0.1745, 0.8741, 0.1745, 0.8741, 0.1383, 0.8882, 0.3203, 0.8882, 0.3785, 0.8442, 0.3565, 0.8442, 0.3203, 0.9587, 0.961, 0.9199, 0.961, 0.9199, 0.9157, 0.9587, 0.9157, 0.9322, 0.4366, 0.9322, 0.4948, 0.8882, 0.4728, 0.8882, 0.4366, 0.9974, 0.8598, 0.9586, 0.8606, 0.9586, 0.8166, 0.9974, 0.8158, 0.2714, 0.9575, 0.3102, 0.9575, 0.3102, 1.0, 0.2714, 1.0, 0.956, 0.5345, 0.9947, 0.5338, 0.9947, 0.5777, 0.956, 0.5785, 0.5993, 0.7707, 0.5993, 0.8288, 0.5553, 0.8288, 0.5553, 0.7926, 0.956, 0.668, 0.9947, 0.6688, 0.9947, 0.7128, 0.956, 0.712, 0.5553, 0.7707, 0.5553, 0.8288, 0.5113, 0.8288, 0.5113, 0.7926, 0.2714, 1.0, 0.2327, 1.0, 0.2327, 0.9575, 0.2714, 0.9575, 0.8446, 0.9774, 0.8058, 0.9766, 0.8058, 0.9326, 0.8446, 0.9334, 0.5113, 0.8288, 0.5113, 0.887, 0.4673, 0.865, 0.4673, 0.8288, 0.8741, 0.05816, 0.8741, 0.0, 0.9181, 0.02199, 0.9181, 0.05816, 0.4673, 0.7707, 0.4673, 0.8288, 0.4233, 0.8288, 0.4233, 0.7926, 0.8882, 0.3785, 0.8882, 0.4366, 0.8442, 0.4366, 0.8442, 0.4004, 0.816, 0.1745, 0.8741, 0.1745, 0.8741, 0.2327, 0.816, 0.2327, 0.6996, 0.1745, 0.7578, 0.1745, 0.7578, 0.2327, 0.6996, 0.2327, 0.6996, 0.05816, 0.7578, 0.05816, 0.7578, 0.1163, 0.6996, 0.1163, 0.816, 0.05816, 0.8741, 0.05816, 0.8741, 0.1163, 0.816, 0.1163, 0.6996, 0.1163, 0.7578, 0.1163, 0.7578, 0.1745, 0.6996, 0.1745, 0.816, 0.1163, 0.8741, 0.1163, 0.8741, 0.1745, 0.816, 0.1745, 0.816, 1.387e-08, 0.8741, 0.0, 0.8741, 0.05816, 0.816, 0.05816, 0.6996, 6.24e-08, 0.7578, 4.16e-08, 0.7578, 0.05816, 0.6996, 0.05816, 0.7578, 4.16e-08, 0.816, 1.387e-08, 0.816, 0.05816, 0.7578, 0.05816, 0.7578, 0.1163, 0.816, 0.1163, 0.816, 0.1745, 0.7578, 0.1745, 0.7578, 0.05816, 0.816, 0.05816, 0.816, 0.1163, 0.7578, 0.1163, 0.7578, 0.1745, 0.816, 0.1745, 0.816, 0.2327, 0.7578, 0.2327, 0.6415, 9.014e-08, 0.6996, 6.24e-08, 0.6996, 0.05816, 0.6415, 0.05816, 0.6415, 0.1163, 0.6996, 0.1163, 0.6996, 0.1745, 0.6415, 0.1745, 0.6415, 0.05816, 0.6996, 0.05816, 0.6996, 0.1163, 0.6415, 0.1163, 0.6415, 0.1745, 0.6996, 0.1745, 0.6996, 0.2327, 0.6415, 0.2327, 0.133, 0.7391, 0.1264, 0.7587, 0.01502, 0.7437, 0.01954, 0.7391, 0.01954, 0.5123, 0.0, 0.5058, 0.01502, 0.3944, 0.01954, 0.3989, 0.2464, 0.3989, 0.2529, 0.3793, 0.3643, 0.3944, 0.3598, 0.3989, 0.3598, 0.6257, 0.3793, 0.6322, 0.3643, 0.7437, 0.3598, 0.7391, 0.5541, 0.1747, 0.6415, 0.1747, 0.6415, 0.2621, 0.5541, 0.2621, 0.1264, 0.2529, 0.1264, 0.3793, 0.01502, 0.3643, 0.0, 0.2529, 0.9423, 0.3543, 0.9322, 0.3527, 0.9322, 0.2621, 0.9423, 0.2669, 0.3255, 0.6143, 0.3598, 0.6257, 0.3598, 0.7391, 0.3255, 0.7048, 0.9524, 0.3543, 0.9423, 0.3527, 0.9423, 0.2621, 0.9524, 0.2669, 0.2349, 0.4332, 0.2464, 0.3989, 0.3598, 0.3989, 0.3255, 0.4332, 0.9623, 0.4416, 0.9722, 0.4429, 0.9722, 0.5332, 0.9623, 0.5288, 0.05385, 0.5237, 0.01954, 0.5123, 0.01954, 0.3989, 0.05385, 0.4332, 0.9623, 0.3538, 0.9524, 0.3525, 0.9524, 0.2621, 0.9623, 0.2666, 0.1444, 0.7048, 0.133, 0.7391, 0.01954, 0.7391, 0.05385, 0.7048, 0.05385, 0.7048, 0.01954, 0.7391, 0.01954, 0.6257, 0.05385, 0.6143, 0.609, 0.83, 0.5993, 0.7957, 0.6036, 0.7778, 0.609, 0.7707, 0.9623, 0.2672, 0.9722, 0.2621, 0.9722, 0.3525, 0.9623, 0.3544, 0.9623, 0.3544, 0.9722, 0.3525, 0.9722, 0.4429, 0.9623, 0.4416, 0.3255, 0.4332, 0.3598, 0.3989, 0.3598, 0.5123, 0.3255, 0.5237, 0.5836, 0.9775, 0.5836, 0.887, 0.6008, 0.8927, 0.6008, 0.9718, 0.9423, 0.529, 0.9322, 0.5338, 0.9322, 0.4432, 0.9423, 0.4416, 0.9423, 0.4416, 0.9322, 0.4432, 0.9322, 0.3527, 0.9423, 0.3543, 0.1264, 0.0, 0.1264, 0.1264, 0.0, 0.1264, 0.01502, 0.01502, 0.1264, 0.1264, 0.1264, 0.2529, 0.0, 0.2529, 0.0, 0.1264, 0.3793, 0.1747, 0.4667, 0.1747, 0.4667, 0.2621, 0.3793, 0.2621, 0.4667, 0.1747, 0.5541, 0.1747, 0.5541, 0.2621, 0.4667, 0.2621, 0.3598, 0.3989, 0.3643, 0.3944, 0.3793, 0.5058, 0.3598, 0.5123, 0.3598, 0.5123, 0.3793, 0.5058, 0.3793, 0.6322, 0.3598, 0.6257, 0.01954, 0.7391, 0.01502, 0.7437, 0.0, 0.6322, 0.01954, 0.6257, 0.01954, 0.6257, 0.0, 0.6322, 0.0, 0.5058, 0.01954, 0.5123, 0.4667, 4.16e-08, 0.5541, 1.387e-08, 0.5541, 0.08737, 0.4667, 0.08737, 0.4667, 0.08737, 0.5541, 0.08737, 0.5541, 0.1747, 0.4667, 0.1747, 0.3793, 8.321e-08, 0.4667, 4.16e-08, 0.4667, 0.08737, 0.3793, 0.08737, 0.3793, 0.08737, 0.4667, 0.08737, 0.4667, 0.1747, 0.3793, 0.1747, 0.3793, 0.1264, 0.3793, 0.2529, 0.2529, 0.2529, 0.2529, 0.1264, 0.3591, 0.8851, 0.3591, 0.7587, 0.3707, 0.7587, 0.3707, 0.8851, 0.3643, 0.01502, 0.3793, 0.1264, 0.2529, 0.1264, 0.2529, 0.0, 0.2529, 0.0, 0.2529, 0.1264, 0.1264, 0.1264, 0.1264, 0.0, 0.3255, 0.7048, 0.3598, 0.7391, 0.2464, 0.7391, 0.2349, 0.7048, 0.9722, 0.4802, 0.982, 0.4467, 0.982, 0.505, 0.9765, 0.4979, 0.9623, 0.5282, 0.9524, 0.5332, 0.9524, 0.4429, 0.9623, 0.441, 0.9623, 0.441, 0.9524, 0.4429, 0.9524, 0.3525, 0.9623, 0.3538, 0.05385, 0.4332, 0.01954, 0.3989, 0.133, 0.3989, 0.1444, 0.4332, 0.903, 0.9209, 0.9127, 0.8874, 0.9127, 0.9457, 0.9073, 0.9386, 0.9524, 0.529, 0.9423, 0.5338, 0.9423, 0.4432, 0.9524, 0.4416, 0.9524, 0.4416, 0.9423, 0.4432, 0.9423, 0.3527, 0.9524, 0.3543, 0.3793, 0.2529, 0.3643, 0.3643, 0.2529, 0.3793, 0.2529, 0.2529, 0.2529, 0.2529, 0.2529, 0.3793, 0.1264, 0.3793, 0.1264, 0.2529, 0.5541, 1.387e-08, 0.6415, 0.0, 0.6415, 0.08737, 0.5541, 0.08737, 0.5541, 0.08737, 0.6415, 0.08737, 0.6415, 0.1747, 0.5541, 0.1747, 0.01954, 0.3989, 0.01502, 0.3944, 0.1264, 0.3793, 0.133, 0.3989, 0.133, 0.3989, 0.1264, 0.3793, 0.2529, 0.3793, 0.2464, 0.3989, 0.3598, 0.7391, 0.3643, 0.7437, 0.2529, 0.7587, 0.2464, 0.7391, 0.2464, 0.7391, 0.2529, 0.7587, 0.1264, 0.7587, 0.133, 0.7391, 0.3591, 0.7587, 0.3591, 0.8851, 0.2327, 0.8851, 0.2327, 0.7587, 0.9621, 0.2526, 0.9621, 0.1264, 0.9737, 0.1264, 0.9737, 0.2526, 0.9737, 0.0, 0.9737, 0.1264, 0.9621, 0.1264, 0.9621, 0.0, 0.9722, 0.3883, 0.9722, 0.2621, 0.9838, 0.2621, 0.9838, 0.3883, 0.9388, 0.7091, 0.9322, 0.7069, 0.9322, 0.6322, 0.9388, 0.63, 0.6008, 0.8927, 0.6074, 0.8949, 0.6074, 0.9696, 0.6008, 0.9718, 0.9494, 0.5395, 0.956, 0.5417, 0.956, 0.6164, 0.9494, 0.6186, 0.3555, 0.9699, 0.3489, 0.9677, 0.3489, 0.893, 0.3555, 0.8909, 0.8932, 0.9467, 0.8834, 0.9124, 0.8877, 0.8945, 0.8932, 0.8874, 0.2464, 0.7391, 0.133, 0.7391, 0.1523, 0.681, 0.227, 0.681, 0.3598, 0.5123, 0.3598, 0.6257, 0.3017, 0.6064, 0.3017, 0.5317, 0.3727, 0.8851, 0.3727, 0.9757, 0.3555, 0.9699, 0.3555, 0.8909, 0.9737, 0.03287, 0.9834, 0.0, 0.9834, 0.05696, 0.978, 0.05006, 0.5993, 0.8629, 0.609, 0.83, 0.609, 0.887, 0.6036, 0.8801, 0.956, 0.6243, 0.956, 0.7148, 0.9388, 0.7091, 0.9388, 0.63, 0.903, 0.9457, 0.8932, 0.9121, 0.8975, 0.8945, 0.903, 0.8874, 0.133, 0.3989, 0.2464, 0.3989, 0.227, 0.457, 0.1523, 0.457, 0.982, 0.4467, 0.9722, 0.4131, 0.9765, 0.3954, 0.982, 0.3883, 0.01954, 0.6257, 0.01954, 0.5123, 0.07763, 0.5317, 0.07763, 0.6064, 0.9322, 0.6243, 0.9322, 0.5338, 0.9494, 0.5395, 0.9494, 0.6186])
me_cube_003.materials.append(mat_barrel)
me_cube_003.materials.append(mat_electricity)
me_cube_003.use_remesh_preserve_volume = False
me_cube_003.use_remesh_preserve_attributes = False
me_cube_003.use_mirror_vertex_groups = False
me_cube_003.update()
me_cube_002 = bpy.data.meshes.new('Cube.002')
me_cube_002.from_pydata([(-1.95, -1.95, -1.0), (-1.0, -1.0, 0.4887), (1.95, -1.95, -1.0), (1.0, -1.0, 0.4887), (1.324, -0.3118, -0.9914), (1.324, -0.3118, -0.4016), (2.39, -0.3118, -0.9914), (2.114, -0.3118, -0.3677), (2.378, -0.2847, -0.9642), (2.126, -0.2847, -0.3949), (2.136, -0.2847, -0.9642), (1.885, -0.2847, -0.3949), (-0.9436, -0.9436, 0.4887), (0.9436, -0.9436, 0.4887), (-0.6186, -0.6186, 0.2716), (0.6186, -0.6186, 0.2716), (-0.3578, -1.615, -0.6627), (-0.3578, -1.615, 0.1034), (-0.3578, -0.8484, -0.6627), (-0.3578, -0.8484, 0.1034), (0.4084, -1.615, -0.6627), (0.4084, -1.615, 0.1034), (0.4084, -0.8484, -0.6627), (0.4084, -0.8484, 0.1034), (-0.2654, -1.615, -0.5704), (-0.2654, -1.615, 0.01106), (0.316, -1.615, 0.01106), (0.316, -1.615, -0.5704), (-0.2654, -1.381, -0.5704), (-0.2654, -1.381, 0.01106), (0.316, -1.381, 0.01106), (0.316, -1.381, -0.5704), (1.324, 0.0, -0.9914), (1.324, 0.0, -0.4016), (2.39, 0.0, -0.9914), (2.114, 0.0, -0.3677), (2.378, 0.0, -0.9642), (2.126, 0.0, -0.3949), (2.136, 0.0, -0.9642), (1.885, 0.0, -0.3949), (-1.95, 0.0, -1.0), (-1.0, 0.0, 0.4887), (1.95, 0.0, -1.0), (1.0, 0.0, 0.4887), (-0.9436, 0.0, 0.4887), (0.9436, 0.0, 0.4887), (-0.6186, 0.0, 0.2716), (0.6186, 0.0, 0.2716)], [], [(42, 43, 3, 2), (2, 3, 1, 0), (40, 42, 2, 0), (41, 1, 12, 44), (35, 7, 9, 37), (6, 7, 5, 4), (32, 34, 6, 4), (35, 33, 5, 7), (37, 9, 11, 39), (7, 6, 8, 9), (38, 39, 11, 10), (9, 8, 10, 11), (1, 3, 13, 12), (47, 46, 14, 15), (44, 12, 14, 46), (12, 13, 15, 14), (16, 17, 19, 18), (18, 19, 23, 22), (22, 23, 21, 20), (21, 17, 25, 26), (18, 22, 20, 16), (23, 19, 17, 21), (27, 26, 30, 31), (20, 21, 26, 27), (17, 16, 24, 25), (16, 20, 27, 24), (31, 30, 29, 28), (24, 27, 31, 28), (25, 24, 28, 29), (26, 25, 29, 30), (8, 36, 38, 10), (6, 34, 36, 8), (4, 5, 33, 32), (3, 43, 45, 13), (13, 45, 47, 15), (0, 1, 41, 40)])
me_cube_002.polygons.foreach_set('material_index', [0, 0, 0, 0, 0, 0, 0, 0, 0, 0, 1, 0, 0, 0, 0, 0, 0, 0, 0, 0, 0, 0, 0, 0, 0, 0, 0, 0, 0, 0, 0, 0, 0, 0, 0, 0])
_uv = me_cube_002.uv_layers.new(name='UVMap')
_uv.uv.foreach_set('vector', [0.25, 0.5, 0.25, 0.6218, 0.1218, 0.6218, 0.0, 0.5, 0.0, 0.5, 0.1218, 0.6218, 0.1218, 0.8782, 9.17e-08, 1.0, 0.25, 0.5, 0.25, 4.585e-08, 0.5, 0.0, 0.5, 0.5, 0.25, 0.8782, 0.1218, 0.8782, 0.129, 0.871, 0.25, 0.871, 0.4046, 0.7559, 0.2698, 0.7559, 0.2815, 0.7431, 0.4046, 0.7431, 0.0, 0.0, 0.2698, 0.1192, 0.2551, 0.461, 7.734e-08, 0.461, 0.4046, 0.461, 0.4046, 0.0, 0.5395, 0.0, 0.5395, 0.461, 0.1349, 0.803, 0.1349, 0.461, 0.2698, 0.461, 0.2698, 0.803, 0.9945, 0.5841, 0.9945, 0.7073, 0.8901, 0.7073, 0.8901, 0.5841, 0.2698, 0.7559, 0.2698, 0.461, 0.2815, 0.4738, 0.2815, 0.7431, 0.6626, 0.7308, 0.6626, 1.0, 0.5395, 1.0, 0.5395, 0.7308, 0.8901, 0.5032, 0.8901, 0.7724, 0.7946, 0.7302, 0.7946, 0.461, 0.1218, 0.8782, 0.1218, 0.6218, 0.129, 0.629, 0.129, 0.871, 0.25, 0.6707, 0.25, 0.8293, 0.1707, 0.8293, 0.1707, 0.6707, 0.25, 0.871, 0.129, 0.871, 0.1707, 0.8293, 0.25, 0.8293, 0.129, 0.871, 0.129, 0.629, 0.1707, 0.6707, 0.1707, 0.8293, 0.0, 0.0, 0.0, 0.0, 0.0, 0.0, 0.0, 0.0, 0.0, 0.0, 0.0, 0.0, 0.0, 0.0, 0.0, 0.0, 0.0, 0.0, 0.0, 0.0, 0.0, 0.0, 0.0, 0.0, 0.0, 0.0, 0.0, 0.0, 0.0, 0.0, 0.0, 0.0, 0.0, 0.0, 0.0, 0.0, 0.0, 0.0, 0.0, 0.0, 0.0, 0.0, 0.0, 0.0, 0.0, 0.0, 0.0, 0.0, 0.0, 0.0, 0.0, 0.0, 0.0, 0.0, 0.0, 0.0, 0.0, 0.0, 0.0, 0.0, 0.0, 0.0, 0.0, 0.0, 0.0, 0.0, 0.0, 0.0, 0.0, 0.0, 0.0, 0.0, 0.0, 0.0, 0.0, 0.0, 0.0, 0.0, 0.0, 0.0, 0.0, 0.0, 0.0, 0.0, 0.0, 0.0, 0.0, 0.0, 0.0, 0.0, 0.0, 0.0, 0.0, 0.0, 0.0, 0.0, 0.0, 0.0, 0.0, 0.0, 0.0, 0.0, 0.0, 0.0, 0.0, 0.0, 0.0, 0.0, 0.0, 0.0, 0.0, 0.0, 0.9944, 0.7073, 0.9944, 0.8304, 0.8901, 0.8304, 0.8901, 0.7073, 0.2698, 0.461, 0.4046, 0.461, 0.4046, 0.4738, 0.2815, 0.4738, 0.7946, 0.7308, 0.5395, 0.7308, 0.5395, 0.5959, 0.7946, 0.5959, 0.1218, 0.6218, 0.25, 0.6218, 0.25, 0.629, 0.129, 0.629, 0.129, 0.629, 0.25, 0.629, 0.25, 0.6707, 0.1707, 0.6707, 9.17e-08, 1.0, 0.1218, 0.8782, 0.25, 0.8782, 0.25, 1.0])
me_cube_002.materials.append(mat_building)
me_cube_002.materials.append(mat_black)
me_cube_002.use_remesh_preserve_volume = False
me_cube_002.use_remesh_preserve_attributes = False
me_cube_002.use_mirror_vertex_groups = False
me_cube_002.update()

# ---- objects
ob_icosphere = bpy.data.objects.new('Icosphere', me_icosphere)
ob_cube_001 = bpy.data.objects.new('Cube.001', me_cube_003)
ob_cube = bpy.data.objects.new('Cube', me_cube_002)

# ---- transforms, parenting, visibility, modifiers, constraints
ob_icosphere.location = (0.0, 0.0, 0.4001)
ob_icosphere.scale = (0.9962, 0.9962, 0.9962)
ob_icosphere.lineart.crease_threshold = 0.0
ob_cube_001.location = (0.0, 0.0, 5.01)
ob_cube_001.scale = (0.2301, 0.2301, 3.415)
ob_cube_001.lineart.crease_threshold = 0.0
_m = ob_cube_001.modifiers.new('Bevel', 'BEVEL')
_m.segments = 4
_m.limit_method = 'NONE'
_m.angle_limit = 0.8378
_m.profile = 0.772
_m.spread = 0.0
ob_cube.location = (0.0, 0.0, 0.0)
ob_cube.lineart.crease_threshold = 0.0
_m = ob_cube.modifiers.new('Bevel', 'BEVEL')
_m.segments = 3
_m.limit_method = 'NONE'
_m.spread = 0.0
_m = ob_cube.modifiers.new('Mirror', 'MIRROR')
_m.use_axis = (False, True, False)

# ---- collection membership
col_collection_1.objects.link(ob_icosphere)
col_collection_1.objects.link(ob_cube_001)
col_collection_1.objects.link(ob_cube)

# ---- scene / render settings (as saved in the file)
scene.frame_start = 1; scene.frame_end = 250; scene.frame_set(1)
scene.render.engine = 'BLENDER_EEVEE_NEXT'
scene.render.resolution_percentage = 50
scene.render.dither_intensity = 0.0
scene.cycles.use_denoising = False
scene.cycles.samples = 128
scene.cycles.sampling_pattern = 'TABULATED_SOBOL'
scene.cycles.use_adaptive_sampling = False
scene.cycles.use_light_tree = False
scene.cycles.blur_glossy = 0.0
scene.cycles.sample_clamp_indirect = 0.0
scene.view_settings.view_transform = 'Standard'
bpy.context.view_layer.update()

# ---- added for rendering (the .blend has no active camera and no usable light): camera, sun
cam_auto = bpy.data.cameras.new('AutoCamera')
cam_auto.lens = 50.0
cam_auto.sensor_width = 36.0
cam_auto.clip_end = 1000.0
ob_auto_camera = bpy.data.objects.new('AutoCamera', cam_auto)
scene.collection.objects.link(ob_auto_camera)
ob_auto_camera.location = (10.9362, -12.8592, 12.5797)
ob_auto_camera.rotation_euler = (1.09748, -7.21219e-08, 0.694738)
scene.camera = ob_auto_camera
light_auto_sun = bpy.data.lights.new('AutoSun', 'SUN')
light_auto_sun.energy = 3.0
light_auto_sun.angle = 0.0523599
ob_auto_sun = bpy.data.objects.new('AutoSun', light_auto_sun)
scene.collection.objects.link(ob_auto_sun)
ob_auto_sun.rotation_euler = (0.872665, 0.174533, 0.523599)
bpy.context.view_layer.update()
